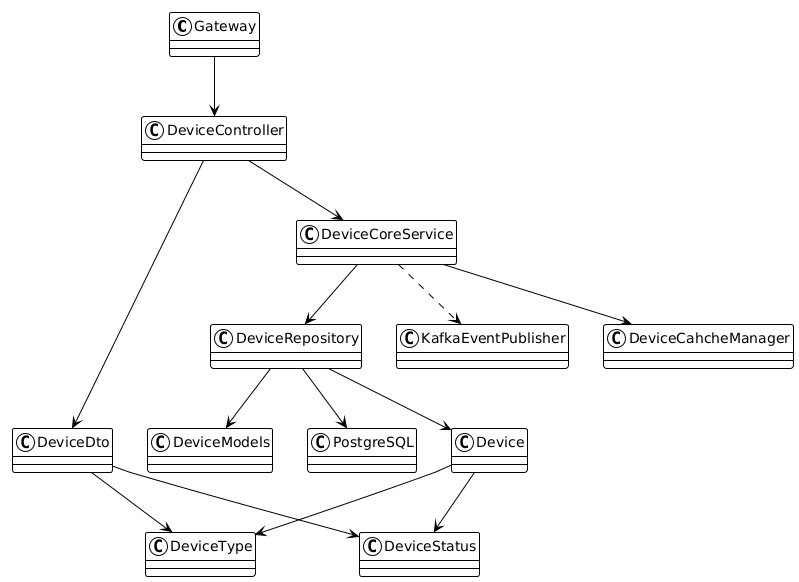

The diagram above was rendered by PlantUML. Its source (embedded in the PNG):
@startuml
!theme plain

Gateway --> DeviceController
DeviceController --> DeviceCoreService
DeviceCoreService --> DeviceRepository
DeviceController --> DeviceDto
DeviceCoreService ..> KafkaEventPublisher
DeviceCoreService --> DeviceCahcheManager
DeviceRepository --> DeviceModels
DeviceRepository --> PostgreSQL
DeviceRepository --> Device
Device --> DeviceType
Device --> DeviceStatus
DeviceDto --> DeviceType
DeviceDto --> DeviceStatus
@enduml